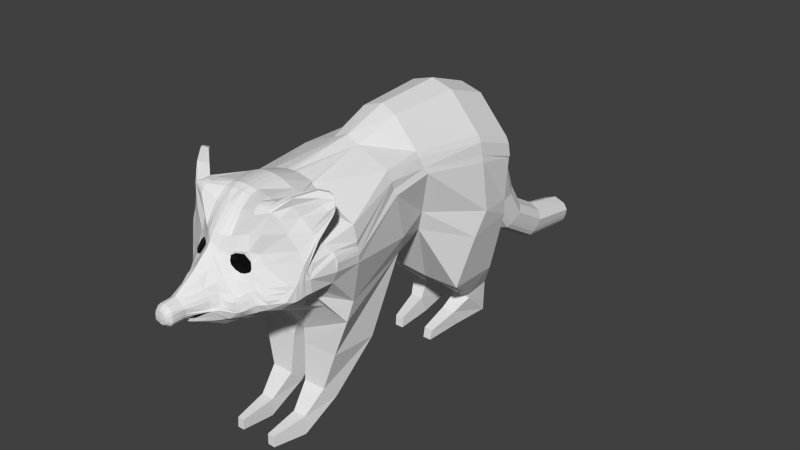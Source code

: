 # Source: RaccoonRemodeled.blend  (saved by Blender 2.76.0; exported with 4.5.12 LTS)
import bpy
from mathutils import Matrix  # noqa: F401  (used for matrix-valued properties, if any)

bpy.ops.wm.read_factory_settings(use_empty=True)
scene = bpy.context.scene
scene.name = 'Scene'

# ---- collections
col_collection_1 = bpy.data.collections.new('Collection 1'); scene.collection.children.link(col_collection_1)

# ---- world
world_world = bpy.data.worlds.new('World'); scene.world = world_world
world_world.color = (0.05088, 0.05088, 0.05088)
world_world.use_sun_shadow = False
world_world.sun_shadow_jitter_overblur = 0.0
world_world.cycles.sampling_method = 'MANUAL'
world_world.cycles.sample_map_resolution = 256

# ---- meshes
me_plane_002 = bpy.data.meshes.new('Plane.002')
me_plane_002.from_pydata([(1.455, 2.316, 93.6), (2.778, 2.8, 93.74), (0.0, 1.823, 93.36), (3.967, 3.425, 93.37), (5.199, 3.883, 93.23), (6.587, 4.575, 92.13), (7.676, 4.867, 90.63), (9.031, 5.25, 88.42), (10.57, 7.987, 92.33), (9.791, 5.464, 86.74), (11.14, 7.776, 90.67), (11.26, 9.907, 93.31), (12.35, 10.31, 92.08), (7.995, 11.74, 97.76), (3.681, 10.4, 104.1), (0.0, 9.47, 104.2), (2.575, 9.926, 104.1), (11.51, 10.82, 93.01), (11.7, 13.21, 92.54), (11.46, 14.89, 92.25), (8.158, 19.86, 91.71), (5.932, 23.61, 91.18), (2.527, 28.12, 91.6), (14.79, 6.587, 81.02), (13.18, 8.476, 88.96), (13.95, 11.39, 89.86), (13.3, 14.01, 89.85), (12.42, 16.11, 90.18), (11.35, 18.85, 89.57), (9.658, 21.49, 89.46), (0.0, 30.38, 92.05), (12.08, 8.114, 90.19), (8.899, 19.66, 91.39), (15.67, 7.33, 81.04), (14.98, 9.366, 87.76), (15.04, 11.97, 88.75), (14.51, 13.71, 88.75), (13.67, 16.21, 88.56), (12.8, 19.07, 88.07), (11.9, 21.83, 87.66), (18.33, 8.168, 80.44), (17.34, 9.92, 85.03), (17.17, 11.78, 86.05), (17.18, 13.15, 86.24), (16.8, 14.81, 85.98), (16.39, 16.92, 85.42), (14.26, 23.64, 84.29), (11.85, 4.849, 81.25), (13.06, 10.66, 91.27), (11.68, 15.31, 91.64), (12.42, 13.87, 91.43), (6.531, 23.65, 90.24), (12.46, 8.195, 89.58), (9.96, 19.28, 90.95), (13.46, 5.918, 81.05), (13.06, 13.99, 90.43), (7.847, 22.27, 89.87), (13.43, 10.93, 90.46), (12.08, 15.62, 91.07), (13.19, 16.06, 89.46), (13.86, 13.97, 89.42), (14.12, 8.863, 88.37), (15.44, 6.839, 81.14), (14.35, 11.68, 89.33), (12.1, 18.97, 88.72), (10.78, 21.38, 88.68), (15.56, 13.47, 87.46), (16.22, 12.01, 87.82), (13.26, 19.03, 87.2), (14.77, 15.84, 87.66), (16.07, 9.589, 86.72), (11.89, 22.66, 87.06), (17.36, 7.747, 80.78), (22.74, 12.03, 79.71), (21.17, 12.27, 82.39), (20.03, 13.36, 83.05), (20.05, 14.78, 82.57), (21.22, 15.81, 81.41), (21.22, 17.65, 81.26), (21.35, 25.37, 79.48), (24.32, 18.6, 78.18), (12.81, 26.83, 84.47), (11.17, 24.52, 86.42), (22.99, 28.84, 78.03), (24.71, 21.73, 77.68), (10.31, 27.65, 86.34), (9.035, 26.67, 86.84), (5.671, 27.34, 88.99), (6.68, 26.84, 88.28), (4.969, 26.28, 89.61), (5.433, 26.06, 89.14), (5.238, 24.98, 90.37), (5.837, 24.7, 89.92), (2.268, 32.53, 90.31), (0.0, 32.94, 90.56), (3.777, 32.27, 89.39), (2.175, 39.27, 84.52), (0.0, 39.53, 84.57), (3.777, 39.14, 84.08), (2.222, 42.26, 80.53), (0.0, 42.2, 80.26), (3.889, 42.01, 80.27), (23.79, 19.57, 79.29), (23.25, 17.51, 79.99), (24.75, 24.24, 77.89), (14.13, 33.7, 84.32), (20.22, 34.13, 79.62), (9.838, 32.95, 85.19), (5.31, 32.26, 88.43), (16.45, 40.95, 82.31), (18.51, 38.82, 80.65), (11.37, 39.41, 84.51), (5.403, 39.33, 83.5), (13.92, 41.3, 83.02), (11.47, 41.37, 83.5), (5.414, 41.76, 80.37), (24.5, 34.55, 73.84), (26.01, 31.48, 73.36), (25.3, 32.76, 73.33), (21.87, 38.6, 75.31), (20.96, 45.27, 77.31), (20.45, 42.51, 76.7), (28.64, 40.96, 70.78), (29.08, 39.01, 69.83), (28.89, 39.79, 70.14), (27.05, 42.82, 71.35), (25.8, 47.0, 71.27), (26.53, 45.0, 71.61), (29.63, 43.16, 68.69), (29.7, 40.74, 69.19), (29.87, 42.33, 68.86), (29.31, 44.16, 68.51), (27.92, 46.01, 68.96), (28.79, 45.08, 68.38), (1.432, 9.656, 104.1), (6.612, 8.971, 98.53), (10.84, 11.09, 93.9), (11.1, 13.35, 93.17), (10.96, 15.04, 92.58), (7.023, 20.47, 92.65), (0.0, 28.37, 93.52), (10.37, 11.42, 94.48), (10.64, 13.66, 93.93), (10.33, 15.27, 93.16), (6.321, 20.56, 93.2), (0.0, 27.53, 94.44), (2.334, 12.04, 112.9), (1.951, 11.64, 112.9), (1.066, 11.25, 112.8), (0.5042, 11.06, 112.9), (0.0, 11.06, 112.9), (2.467, 12.44, 112.8), (2.547, 13.15, 112.8), (2.493, 14.16, 112.7), (2.276, 15.04, 112.5), (1.294, 16.2, 112.4), (0.0, 16.55, 112.5), (1.693, 13.16, 113.0), (1.406, 12.84, 113.0), (1.003, 12.68, 113.0), (0.5029, 12.65, 113.1), (0.0, 12.63, 113.1), (1.81, 13.61, 113.0), (1.877, 14.06, 113.0), (1.817, 14.28, 112.9), (1.672, 14.67, 112.9), (0.9902, 15.23, 112.9), (0.0, 15.5, 112.9), (0.7089, 13.73, 113.1), (0.5419, 13.72, 113.1), (0.4014, 13.63, 113.1), (0.2387, 13.58, 113.1), (0.0, 13.6, 113.1), (0.8041, 13.82, 113.0), (0.7654, 13.92, 113.0), (0.6983, 14.05, 113.0), (0.5683, 14.18, 113.0), (0.4187, 14.29, 113.0), (0.0, 14.31, 113.0), (1.455, -1.461, 76.66), (2.778, -1.045, 76.68), (0.0, -1.339, 76.66), (3.961, -0.4291, 76.73), (5.177, 0.16, 76.78), (6.433, 0.829, 76.82), (7.426, 1.734, 76.87), (7.91, 2.414, 76.9), (8.712, 3.173, 77.19), (13.07, 5.956, 77.22), (15.55, 7.907, 76.75), (19.38, 10.63, 75.81), (10.72, 4.309, 77.19), (11.9, 4.916, 77.35), (14.31, 6.768, 77.03), (17.47, 9.902, 76.0), (23.9, 13.19, 76.74), (25.27, 18.96, 75.86), (24.43, 22.62, 75.84), (2.222, 43.71, 77.05), (0.0, 43.87, 77.07), (3.889, 43.37, 77.03), (14.76, 42.31, 81.01), (12.9, 42.83, 80.37), (11.01, 42.59, 80.49), (5.402, 42.96, 76.97), (25.12, 30.9, 72.08), (19.33, 44.83, 76.17), (28.25, 38.63, 68.84), (24.9, 46.91, 70.59), (28.65, 42.96, 67.83), (28.77, 40.43, 68.33), (28.81, 42.03, 67.96), (28.41, 43.96, 67.75), (27.34, 45.96, 68.36), (28.12, 44.92, 67.75), (3.389, 14.45, 111.2), (3.045, 15.58, 111.2), (2.975, 11.1, 111.5), (3.411, 11.88, 111.4), (1.383, 10.1, 111.5), (2.384, 10.55, 111.5), (1.809, 16.74, 111.0), (3.477, 12.83, 111.3), (0.6419, 9.834, 111.5), (0.0, 17.16, 111.2), (0.0, 9.797, 111.4), (7.592, 14.42, 96.22), (6.906, 16.53, 95.93), (5.874, 19.43, 95.95), (7.765, 12.55, 97.22), (0.0, 26.73, 95.41), (9.618, 14.07, 95.02), (9.139, 15.83, 93.69), (6.217, 20.21, 94.19), (9.514, 11.71, 95.43), (0.0, 25.36, 96.99), (5.403, 16.34, 99.51), (6.785, 11.75, 99.65), (3.401, 9.577, 98.83), (4.25, 18.43, 99.62), (6.333, 12.36, 99.27), (0.0, 22.83, 99.61), (5.978, 14.85, 99.4), (4.5, 10.26, 98.91), (2.121, 9.065, 98.77), (1.134, 8.713, 98.75), (0.0, 8.627, 98.67), (2.272, 26.92, 92.66), (2.402, 26.31, 93.55), (2.805, 24.39, 94.72), (2.913, 22.88, 96.31), (2.535, 21.42, 99.67), (24.76, 23.6, 73.91), (14.48, 42.61, 77.98), (23.61, 30.38, 72.29), (17.83, 44.91, 75.04), (26.79, 38.13, 67.73), (23.89, 46.56, 69.85), (27.27, 42.56, 66.78), (27.33, 39.97, 67.24), (27.4, 41.63, 66.89), (27.02, 43.55, 66.7), (26.03, 45.58, 67.37), (26.83, 44.53, 66.77), (2.222, 43.71, 75.47), (0.0, 43.88, 75.49), (3.889, 43.38, 75.45), (1.455, -2.353, 74.21), (12.23, 42.4, 77.65), (10.61, 42.8, 77.41), (5.402, 42.96, 75.4), (2.778, -1.909, 74.22), (0.0, -2.519, 74.21), (3.961, -1.234, 74.26), (5.176, -0.3715, 74.29), (6.431, 0.391, 74.32), (7.424, 1.398, 74.36), (7.909, 2.155, 74.39), (8.712, 2.742, 74.42), (13.07, 5.967, 75.72), (15.55, 8.419, 75.27), (19.42, 10.7, 74.56), (10.72, 4.131, 75.42), (11.9, 5.071, 75.63), (14.31, 7.248, 75.48), (17.48, 9.832, 74.67), (24.61, 13.62, 74.65), (24.89, 21.03, 74.65), (24.27, 27.28, 68.0), (12.76, 39.69, 66.27), (2.222, 43.95, 66.48), (0.0, 44.11, 66.49), (3.889, 43.61, 66.47), (1.455, -5.069, 65.94), (10.2, 41.22, 66.33), (5.402, 43.19, 66.45), (2.778, -4.624, 65.94), (0.0, -5.699, 65.94), (3.961, -4.294, 65.94), (5.176, -3.8, 65.95), (6.431, -3.148, 66.04), (7.424, -2.325, 66.15), (7.909, -1.89, 66.19), (8.712, -1.398, 66.22), (13.07, 1.794, 66.33), (15.55, 4.991, 66.33), (19.42, 8.945, 66.33), (10.72, -0.06215, 66.46), (11.9, 0.377, 66.36), (14.31, 3.846, 66.33), (17.48, 6.102, 66.33), (25.36, 13.73, 66.33), (27.65, 21.37, 66.33), (27.02, 23.41, 66.33), (26.01, 24.93, 66.62), (27.34, 18.17, 66.33), (25.44, 29.97, 56.48), (8.476, 38.8, 56.61), (1.53, 41.06, 56.49), (0.0, 41.0, 56.61), (2.723, 40.9, 56.41), (8.154, 39.62, 56.49), (7.135, -7.091, -57.7), (4.14, 40.54, 56.33), (0.0, -16.01, 56.33), (22.9, 0.7191, 54.39), (16.83, -0.2883, 61.38), (0.0, -8.892, 61.33), (21.96, -6.685, 56.64), (27.37, 17.28, 56.33), (27.24, 21.71, 56.33), (26.75, 22.88, 56.36), (26.87, 24.56, 56.46), (27.5, 20.11, 56.33), (18.29, 37.53, 32.01), (5.332, 43.0, 31.53), (0.0, 45.05, 30.43), (0.0, -1.416, 24.98), (21.46, 12.59, 27.39), (18.89, 5.61, 27.15), (21.01, 28.91, 30.22), (20.03, 33.99, 31.54), (20.13, 30.92, 30.83), (16.77, 38.3, 15.23), (6.91, 48.83, 14.49), (0.0, 50.93, 12.97), (0.0, -9.366, 8.189), (16.34, 14.16, 11.36), (14.77, 6.853, 11.16), (20.27, 30.5, 13.24), (17.88, 36.48, 15.25), (19.43, 32.71, 13.97), (20.84, 35.96, -14.43), (8.642, 49.99, -14.43), (0.0, 52.5, -14.42), (12.84, -34.73, -33.26), (25.69, 7.829, -14.26), (24.67, -1.313, -9.218), (23.45, 26.26, -14.26), (22.11, 33.59, -14.26), (22.85, 28.78, -14.26), (20.84, 29.85, -31.98), (8.642, 43.88, -31.98), (0.0, 46.39, -31.97), (0.0, -19.5, -31.17), (23.35, 6.335, -28.8), (23.46, 0.1557, -28.88), (22.46, 21.81, -31.81), (22.11, 27.48, -31.81), (22.85, 22.67, -31.81), (11.11, 11.48, -47.42), (7.921, 18.04, -49.07), (0.0, 22.48, -51.57), (0.0, -1.634, -41.98), (11.64, 5.568, -43.7), (11.7, 4.098, -43.4), (11.49, 6.702, -43.89), (11.23, 9.811, -45.94), (11.27, 8.769, -44.97), (5.008, -4.96, -60.89), (0.0, -4.039, -63.05), (0.0, -12.18, -48.9), (5.419, -10.4, -52.04), (6.737, -18.57, -65.57), (6.226, -9.048, -54.17), (0.0, -14.62, -69.48), (4.941, -15.95, -67.83), (2.968, -34.02, -106.0), (0.0, -33.98, -106.0), (2.957, -34.0, -106.0), (2.952, -34.07, -106.0), (2.965, -34.04, -106.0), (2.959, -34.06, -106.0), (0.0, -34.08, -106.0), (0.0, -37.34, -105.5), (4.133, -35.73, -105.4), (4.55, -34.61, -105.3), (3.589, -36.59, -105.4), (4.058, -31.11, -104.9), (0.0, -30.06, -104.9), (4.867, -32.81, -105.1), (6.079, -31.98, -104.1), (0.0, -27.39, -103.8), (4.701, -29.14, -103.7), (3.931, -38.3, -104.6), (5.464, -35.0, -104.3), (4.819, -36.87, -104.5), (20.62, -21.62, -4.094), (13.66, -34.97, -21.47), (18.77, -23.72, -27.8), (0.0, -39.56, -104.7), (0.0, -36.36, -78.04), (5.195, -33.37, -79.35), (5.942, -31.24, -80.16), (13.66, -36.56, -21.84), (12.84, -47.02, -32.85), (4.147, -34.95, -78.62), (4.941, -24.65, -82.81), (10.7, -41.77, -16.55), (10.22, -48.3, -18.52), (0.0, -22.82, -83.87), (6.737, -27.92, -81.65), (8.932, -45.32, -4.866), (8.653, -49.25, -4.246), (16.24, -21.98, 56.96), (16.71, -22.96, 38.57), (11.95, -36.46, 58.42), (12.53, -42.19, 52.84), (10.33, -44.23, 66.29), (10.81, -51.13, 66.66), (8.581, -45.83, 79.54), (8.803, -49.94, 79.71), (8.413, -4.59, 61.35), (1.736, -17.04, 56.55), (3.313, -36.46, 58.56), (0.1702, -1.979, 26.06), (1.193, -9.922, 9.676), (8.03, 1.232, -42.88), (4.723, -21.36, -30.03), (4.265, -11.31, -50.35), (4.147, -24.03, -60.2), (5.942, -21.13, -62.97), (5.195, -22.82, -61.45), (0.0, -25.14, -59.15), (6.681, -20.88, -3.059), (6.832, -34.99, -20.7), (5.759, -23.73, -28.01), (6.419, -34.73, -33.35), (6.832, -36.29, -21.12), (6.419, -47.06, -32.93), (5.349, -41.35, -16.42), (5.11, -48.35, -18.53), (5.435, -45.06, -4.905), (5.296, -49.28, -4.239), (2.581, -21.86, 57.15), (2.983, -22.12, 37.07), (5.9, -45.8, 79.58), (3.604, -42.16, 53.07), (5.164, -44.16, 66.38), (5.406, -50.98, 66.79), (6.011, -49.87, 79.76), (1.432, 8.483, 104.1), (2.575, 8.753, 104.1), (0.0, 8.297, 104.2), (3.681, 9.23, 104.1), (4.838, 9.705, 104.1), (6.582, 7.833, 98.05), (8.107, 7.625, 95.43), (9.251, 7.863, 94.62), (10.56, 5.946, 88.08), (14.18, 6.713, 82.69), (15.53, 7.398, 82.21), (17.95, 8.133, 81.46), (11.42, 6.154, 84.31), (12.94, 6.475, 83.24), (14.85, 7.071, 82.45), (16.68, 7.804, 81.85), (21.93, 11.72, 80.76), (3.972, 0.3978, 81.6), (5.205, 0.6292, 81.58), (12.21, 5.305, 79.91), (13.27, 5.855, 79.71), (1.455, -0.3722, 81.7), (2.779, -0.0763, 81.72), (5.966, 1.566, 81.42), (27.82, 46.1, 68.79), (25.61, 47.09, 71.13), (18.54, 9.229, 78.96), (23.2, 12.39, 78.42), (29.37, 38.96, 69.64), (29.81, 40.71, 68.99), (13.69, 42.34, 81.94), (11.35, 42.33, 81.98), (14.2, 6.473, 79.45), (15.3, 7.292, 79.4), (20.58, 45.3, 77.15), (6.819, 2.388, 81.3), (24.8, 21.84, 77.06), (26.55, 31.4, 72.97), (0.0, -0.4772, 81.57), (29.78, 42.28, 68.68), (29.52, 43.17, 68.49), (17.08, 8.698, 79.16), (15.89, 41.73, 82.18), (24.37, 18.77, 77.28), (10.84, 4.698, 79.86), (8.175, 3.205, 81.3), (9.207, 3.534, 81.41), (29.16, 44.15, 68.32), (28.79, 45.11, 68.26), (2.222, 42.67, 79.93), (0.0, 42.67, 79.57), (5.407, 42.21, 79.6), (3.889, 42.43, 79.64), (3.344, 15.62, 106.9), (3.552, 12.03, 106.5), (2.419, 10.6, 106.5), (2.149, 16.74, 107.0), (3.756, 13.01, 106.5), (3.845, 14.8, 106.7), (3.085, 11.19, 106.5), (1.408, 10.13, 106.4), (0.6531, 9.846, 106.4), (0.0, 9.807, 106.3), (0.0, 17.83, 107.0), (4.838, 10.88, 104.1), (3.391, 8.762, 98.83), (2.121, 8.25, 98.77), (1.134, 7.898, 98.75), (0.0, 7.812, 98.67)], [], [(462, 1, 3, 464), (464, 3, 4, 465), (465, 4, 5, 466), (466, 5, 6, 467), (467, 6, 7, 468), (468, 7, 9, 469), (8, 10, 12, 11), (12, 18, 17, 11), (51, 21, 20, 32), (474, 54, 23, 470), (57, 52, 24, 25), (58, 55, 26, 27), (55, 57, 25, 26), (53, 58, 27, 28), (59, 60, 36, 37), (475, 62, 33, 471), (60, 63, 35, 36), (64, 59, 37, 38), (63, 61, 34, 35), (65, 64, 38, 39), (66, 67, 42, 43), (68, 69, 44, 45), (67, 70, 41, 42), (71, 68, 45, 46), (69, 66, 43, 44), (476, 72, 40, 472), (20, 19, 49, 32), (18, 12, 48, 50), (19, 18, 50, 49), (12, 10, 31, 48), (469, 9, 47, 473), (56, 51, 32, 53), (29, 56, 53, 28), (32, 49, 58, 53), (50, 48, 57, 55), (49, 50, 55, 58), (48, 31, 52, 57), (473, 47, 54, 474), (29, 28, 64, 65), (25, 24, 61, 63), (28, 27, 59, 64), (26, 25, 63, 60), (470, 23, 62, 475), (27, 26, 60, 59), (471, 33, 72, 476), (37, 36, 66, 69), (39, 38, 68, 71), (35, 34, 70, 67), (38, 37, 69, 68), (36, 35, 67, 66), (45, 44, 77, 78), (42, 41, 74, 75), (46, 45, 78, 79), (44, 43, 76, 77), (472, 40, 73, 477), (43, 42, 75, 76), (311, 315, 196, 286), (102, 80, 84, 104), (46, 79, 83, 81), (71, 46, 81, 82), (82, 81, 85, 86), (86, 85, 87, 88), (88, 87, 89, 90), (90, 89, 91, 92), (51, 92, 91, 21), (91, 89, 22, 21), (22, 89, 95, 93), (30, 22, 93, 94), (93, 95, 98, 96), (94, 93, 96, 97), (96, 98, 101, 99), (97, 96, 99, 100), (79, 102, 104, 83), (79, 78, 103, 102), (85, 81, 105, 107), (81, 83, 106, 105), (87, 108, 95, 89), (107, 105, 109, 111), (108, 107, 111, 112), (105, 106, 110, 109), (95, 108, 112, 98), (112, 111, 114, 115), (111, 109, 113, 114), (98, 112, 115, 101), (83, 104, 118, 116), (104, 84, 117, 118), (106, 83, 116, 119), (109, 110, 121, 120), (110, 106, 119, 121), (121, 119, 125, 127), (119, 116, 122, 125), (116, 118, 124, 122), (120, 121, 127, 126), (118, 117, 123, 124), (127, 125, 131, 133), (125, 122, 128, 131), (122, 124, 130, 128), (126, 127, 133, 132), (124, 123, 129, 130), (138, 139, 144, 143), (233, 144, 248, 249), (136, 137, 142, 141), (137, 138, 143, 142), (215, 216, 154, 153), (217, 218, 151, 146), (219, 220, 147, 148), (216, 221, 155, 154), (218, 222, 152, 151), (223, 219, 148, 149), (221, 224, 156, 155), (222, 215, 153, 152), (225, 223, 149, 150), (220, 217, 146, 147), (150, 149, 160, 161), (147, 146, 157, 158), (153, 154, 165, 164), (146, 151, 162, 157), (148, 147, 158, 159), (154, 155, 166, 165), (151, 152, 163, 162), (149, 148, 159, 160), (155, 156, 167, 166), (152, 153, 164, 163), (163, 164, 175, 174), (161, 160, 171, 172), (158, 157, 168, 169), (164, 165, 176, 175), (157, 162, 173, 168), (159, 158, 169, 170), (165, 166, 177, 176), (162, 163, 174, 173), (160, 159, 170, 171), (166, 167, 178, 177), (173, 174, 175, 168), (168, 175, 176, 169), (169, 176, 177, 170), (171, 170, 177), (171, 177, 178, 172), (87, 85, 107, 108), (479, 478, 182, 183), (481, 480, 192, 188), (483, 482, 179, 180), (484, 479, 183, 184), (486, 485, 213, 208), (488, 487, 190, 195), (490, 489, 207, 210), (492, 491, 202, 203), (494, 493, 193, 189), (495, 486, 208, 206), (496, 484, 184, 185), (498, 497, 197, 205), (482, 499, 181, 179), (489, 498, 205, 207), (501, 500, 211, 209), (487, 502, 194, 190), (503, 495, 206, 201), (497, 504, 196, 197), (480, 505, 191, 192), (500, 490, 210, 211), (506, 496, 185, 186), (505, 507, 187, 191), (493, 481, 188, 193), (508, 501, 209, 212), (478, 483, 180, 182), (491, 503, 201, 202), (485, 509, 214, 213), (511, 510, 198, 199), (513, 512, 204, 200), (509, 508, 212, 214), (510, 513, 200, 198), (502, 494, 189, 194), (507, 506, 186, 187), (512, 492, 203, 204), (516, 520, 217, 220), (523, 522, 223, 225), (518, 519, 215, 222), (524, 224, 221, 517), (522, 521, 219, 223), (515, 518, 222, 218), (514, 517, 221, 216), (521, 516, 220, 219), (520, 515, 218, 217), (519, 514, 216, 215), (231, 232, 227, 226), (232, 233, 228, 227), (228, 233, 249, 250), (234, 231, 226, 229), (136, 17, 18, 137), (137, 18, 19, 138), (138, 19, 20, 139), (139, 20, 21, 22), (22, 30, 140, 247), (141, 142, 231, 234), (239, 228, 250, 251), (143, 144, 233, 232), (142, 143, 232, 231), (226, 227, 236, 242), (463, 461, 134, 15), (467, 237, 135, 466), (227, 228, 239, 236), (237, 467, 468, 13), (250, 235, 241, 251), (229, 226, 242, 240), (13, 229, 240, 237), (465, 466, 135, 525), (247, 248, 144, 139), (248, 247, 140, 145), (248, 145, 230, 249), (249, 230, 235, 250), (206, 208, 257, 255), (208, 213, 262, 257), (212, 209, 258, 261), (207, 205, 254, 256), (210, 207, 256, 259), (205, 197, 252, 254), (213, 214, 263, 262), (209, 211, 260, 258), (201, 206, 255, 253), (214, 212, 261, 263), (211, 210, 259, 260), (197, 201, 253, 252), (252, 253, 255, 254), (257, 256, 254, 255), (262, 259, 256, 257), (259, 262, 263, 260), (260, 263, 261, 258), (186, 185, 276, 277), (204, 203, 269, 270), (198, 200, 266, 264), (200, 204, 270, 266), (203, 202, 268, 269), (199, 198, 264, 265), (202, 201, 253, 268), (194, 189, 280, 285), (187, 186, 277, 278), (180, 179, 267, 271), (195, 190, 281, 286), (188, 192, 283, 279), (179, 181, 272, 267), (189, 193, 284, 280), (182, 180, 271, 273), (190, 194, 285, 281), (183, 182, 273, 274), (191, 187, 278, 282), (184, 183, 274, 275), (192, 191, 282, 283), (185, 184, 275, 276), (193, 188, 279, 284), (196, 287, 252, 197), (253, 252, 288, 289), (276, 275, 300, 301), (271, 267, 293, 296), (330, 333, 342, 341, 332, 331), (277, 276, 301, 302), (504, 195, 286, 196), (278, 277, 302, 303), (279, 283, 308, 304), (477, 103, 78, 77, 74), (280, 284, 309, 305), (74, 77, 76, 75), (252, 287, 314, 288), (265, 264, 290, 291), (281, 285, 310, 306), (264, 266, 292, 290), (282, 278, 303, 307), (270, 269, 294, 295), (283, 282, 307, 308), (284, 279, 304, 309), (267, 272, 297, 293), (285, 280, 305, 310), (269, 268, 253, 289, 294), (266, 270, 295, 292), (286, 281, 306, 311), (273, 271, 296, 298), (103, 477, 73, 102), (274, 273, 298, 299), (275, 274, 299, 300), (432, 327, 324, 433), (321, 294, 289, 317), (311, 306, 325, 329), (314, 313, 331, 332), (313, 196, 315, 312), (289, 288, 316, 317), (291, 290, 318, 319), (80, 488, 195, 504), (290, 292, 320, 318), (312, 315, 333, 330), (297, 327, 432, 326, 310, 305, 309, 304, 308, 307, 303, 302, 301, 300, 299, 298, 296, 293), (318, 320, 323, 321, 317, 335, 336, 319), (315, 311, 329, 333), (306, 310, 326, 328, 325), (288, 314, 332, 316), (322, 384, 441, 383), (292, 295, 323, 320), (317, 316, 334, 335), (333, 329, 340, 342), (325, 328, 339, 338), (316, 332, 341, 334), (329, 325, 338, 340), (335, 334, 343, 344), (342, 340, 349, 351), (338, 339, 348, 347), (334, 341, 350, 343), (340, 338, 347, 349), (344, 343, 352, 353), (351, 350, 341, 342), (351, 349, 358, 360), (347, 348, 357, 356), (343, 350, 359, 352), (349, 347, 356, 358), (360, 358, 367, 369), (356, 357, 366, 365), (352, 359, 368, 361), (358, 356, 365, 367), (353, 352, 361, 362), (344, 353, 354, 345), (361, 368, 377, 370), (437, 438, 364, 373), (435, 337, 346, 436), (364, 438, 436, 346), (354, 353, 362, 363), (367, 365, 374, 376), (287, 196, 313, 314), (351, 360, 359, 350), (369, 368, 359, 360), (362, 361, 370, 371), (378, 377, 368, 369), (313, 312, 330, 331), (409, 407, 408, 355), (371, 372, 363, 362), (369, 367, 376, 378), (365, 366, 375, 374), (295, 294, 321, 323), (336, 335, 344, 345), (375, 437, 439, 382), (437, 373, 381, 439), (372, 371, 379, 380), (377, 378, 384, 322), (378, 376, 384), (376, 374, 382, 384), (379, 322, 383, 386), (371, 370, 322, 379), (400, 396, 391, 387), (395, 397, 390, 392), (397, 394, 393, 390), (396, 395, 392, 391), (401, 405, 396, 400), (405, 406, 395, 396), (399, 398, 389, 388), (402, 403, 398, 399), (403, 401, 400, 398), (398, 400, 387, 389), (404, 410, 394, 397), (412, 416, 404, 406), (417, 421, 401, 403), (440, 443, 411, 416), (416, 411, 410, 404), (413, 412, 406, 405), (421, 413, 405, 401), (420, 417, 403, 402), (385, 386, 417, 420), (348, 407, 357), (409, 366, 357, 407), (438, 366, 409, 446), (447, 355, 415, 449), (436, 438, 446, 444), (446, 409, 355, 447), (449, 415, 419, 451), (355, 408, 414, 415), (446, 447, 445, 444), (447, 449, 448, 445), (415, 414, 418, 419), (449, 451, 450, 448), (451, 453, 452, 450), (451, 419, 423, 453), (419, 418, 422, 423), (425, 424, 426, 427), (435, 339, 425, 455), (339, 328, 424, 425), (457, 427, 429, 459), (383, 441, 413, 421), (455, 425, 427, 457), (459, 429, 431, 460), (427, 426, 428, 429), (382, 439, 440, 442), (441, 442, 412, 413), (429, 428, 430, 431), (439, 381, 443, 440), (428, 458, 456, 430), (430, 456, 460, 431), (426, 434, 458, 428), (442, 440, 416, 412), (380, 379, 386, 385), (424, 454, 434, 426), (374, 375, 382), (370, 377, 322), (433, 324, 337, 435), (422, 452, 453, 423), (414, 448, 450, 418), (418, 450, 452, 422), (408, 445, 448, 414), (435, 455, 454, 433), (455, 457, 434, 454), (407, 444, 445, 408), (459, 460, 456, 458), (457, 459, 458, 434), (386, 383, 421, 417), (406, 404, 397, 395), (384, 382, 442, 441), (348, 436, 444, 407), (339, 435, 436, 348), (375, 366, 438, 437), (328, 433, 454, 424), (326, 432, 433, 328), (102, 73, 488, 80), (41, 472, 477, 74), (34, 471, 476, 70), (24, 470, 475, 61), (31, 473, 474, 52), (10, 469, 473, 31), (70, 476, 472, 41), (61, 475, 471, 34), (52, 474, 470, 24), (8, 468, 469, 10), (0, 461, 463, 2), (0, 1, 462, 461), (115, 114, 492, 512), (9, 7, 506, 507), (72, 33, 494, 502), (99, 101, 513, 510), (133, 131, 508, 509), (101, 115, 512, 513), (100, 99, 510, 511), (132, 133, 509, 485), (113, 109, 503, 491), (3, 1, 483, 478), (131, 128, 501, 508), (62, 23, 481, 493), (47, 9, 507, 505), (7, 6, 496, 506), (130, 129, 490, 500), (54, 47, 505, 480), (84, 80, 504, 497), (109, 120, 495, 503), (40, 72, 502, 487), (128, 130, 500, 501), (123, 117, 498, 489), (0, 2, 499, 482), (117, 84, 497, 498), (6, 5, 484, 496), (120, 126, 486, 495), (33, 62, 493, 494), (114, 113, 491, 492), (129, 123, 489, 490), (73, 40, 487, 488), (126, 132, 485, 486), (5, 4, 479, 484), (1, 0, 482, 483), (23, 54, 480, 481), (4, 3, 478, 479), (468, 8, 11, 13), (13, 11, 17, 136, 141, 234, 229), (242, 236, 514, 519), (243, 237, 515, 520), (244, 238, 516, 521), (236, 239, 517, 514), (237, 240, 518, 515), (245, 244, 521, 522), (240, 242, 519, 518), (246, 245, 522, 523), (238, 243, 520, 516), (524, 517, 239, 251), (251, 241, 524), (464, 465, 525, 14), (461, 462, 16, 134), (462, 464, 14, 16), (245, 246, 529, 528), (238, 244, 527, 526), (244, 245, 528, 527), (135, 237, 525), (247, 139, 22)])
me_plane_002.use_remesh_preserve_volume = False
me_plane_002.use_remesh_preserve_attributes = False
me_plane_002.use_mirror_vertex_groups = False
me_plane_002.update()
arm_armature_000 = bpy.data.armatures.new('Armature.000')  # bones are not reproduced

# ---- objects
ob_plane = bpy.data.objects.new('Plane', me_plane_002)
ob_armature = bpy.data.objects.new('Armature', arm_armature_000)

# ---- transforms, parenting, visibility, modifiers, constraints
ob_plane.location = (5.96e-08, 2.842e-14, 2.384e-07)
ob_plane.rotation_euler = (1.571, -0.0, 0.0)
ob_plane.scale = (0.1589, 0.1589, 0.1589)
ob_plane.lineart.crease_threshold = 0.0
_m = ob_plane.modifiers.new('Mirror', 'MIRROR')
_m.use_clip = True
ob_armature.location = (-1.176e-16, 6.353, 2.723)
ob_armature.rotation_euler = (1.099, -1.009e-16, 2.425e-17)
ob_armature.scale = (5.446, 5.446, 5.446)
ob_armature.show_in_front = True
ob_armature.lineart.crease_threshold = 0.0

# ---- collection membership
col_collection_1.objects.link(ob_plane)
col_collection_1.objects.link(ob_armature)

# ---- scene / render settings (as saved in the file)
scene.frame_start = 1; scene.frame_end = 250; scene.frame_set(1)
scene.render.engine = 'BLENDER_EEVEE_NEXT'
scene.render.resolution_percentage = 50
scene.render.dither_intensity = 0.0
scene.cycles.use_denoising = False
scene.cycles.samples = 10
scene.cycles.sampling_pattern = 'TABULATED_SOBOL'
scene.cycles.light_sampling_threshold = 0.0
scene.cycles.use_adaptive_sampling = False
scene.cycles.use_light_tree = False
scene.cycles.blur_glossy = 0.0
scene.cycles.pixel_filter_type = 'GAUSSIAN'
scene.cycles.sample_clamp_indirect = 0.0
scene.view_settings.view_transform = 'Standard'
bpy.context.view_layer.update()

# ---- added for rendering (the .blend has no active camera and no usable light): camera, sun
cam_auto = bpy.data.cameras.new('AutoCamera')
cam_auto.lens = 50.0
cam_auto.sensor_width = 36.0
cam_auto.clip_end = 1000.0
ob_auto_camera = bpy.data.objects.new('AutoCamera', cam_auto)
scene.collection.objects.link(ob_auto_camera)
ob_auto_camera.location = (36.7073, -44.6166, 29.4747)
ob_auto_camera.rotation_euler = (1.09748, -7.21219e-08, 0.694738)
scene.camera = ob_auto_camera
light_auto_sun = bpy.data.lights.new('AutoSun', 'SUN')
light_auto_sun.energy = 3.0
light_auto_sun.angle = 0.0523599
ob_auto_sun = bpy.data.objects.new('AutoSun', light_auto_sun)
scene.collection.objects.link(ob_auto_sun)
ob_auto_sun.rotation_euler = (0.872665, 0.174533, 0.523599)
bpy.context.view_layer.update()

